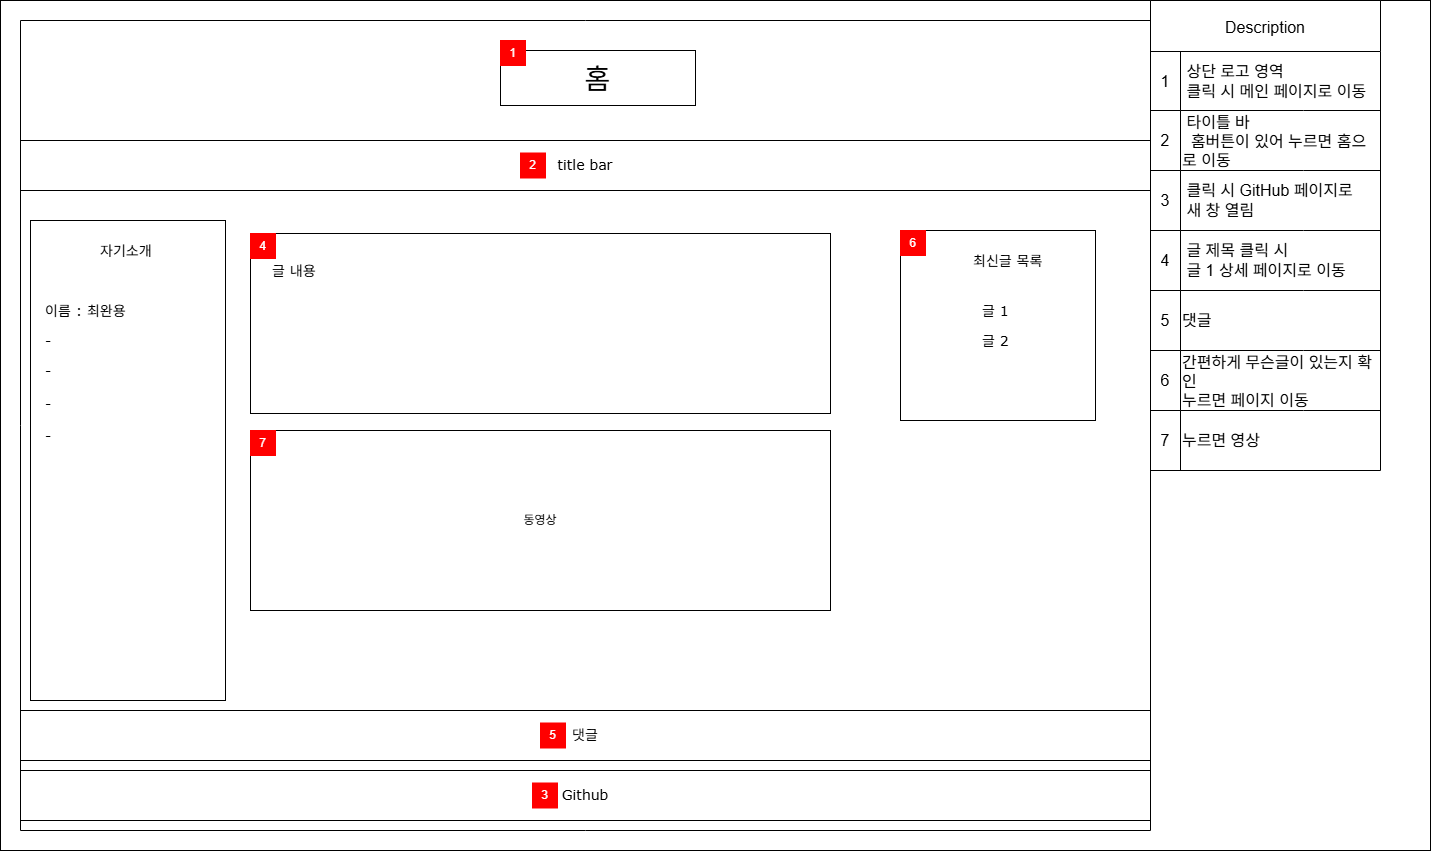

The diagram above was exported from draw.io. Its source (the exported page's mxGraphModel, read from the mxfile embedded in the PNG):
<mxGraphModel dx="1426" dy="743" grid="1" gridSize="10" guides="1" tooltips="1" connect="1" arrows="1" fold="1" page="1" pageScale="1" pageWidth="827" pageHeight="1169" math="0" shadow="0">
  <root>
    <mxCell id="0" />
    <mxCell id="1" parent="0" />
    <mxCell id="4NpV2FDwndaGPeA2fyIo-188" value="" style="rounded=0;whiteSpace=wrap;html=1;" parent="1" vertex="1">
      <mxGeometry x="270" y="90" width="1430" height="850" as="geometry" />
    </mxCell>
    <mxCell id="4NpV2FDwndaGPeA2fyIo-189" value="Description" style="shape=table;startSize=51;container=1;collapsible=0;childLayout=tableLayout;strokeColor=default;fontSize=16;" parent="1" vertex="1">
      <mxGeometry x="1420" y="90" width="230" height="470" as="geometry" />
    </mxCell>
    <mxCell id="4NpV2FDwndaGPeA2fyIo-190" value="" style="shape=tableRow;horizontal=0;startSize=0;swimlaneHead=0;swimlaneBody=0;strokeColor=inherit;top=0;left=0;bottom=0;right=0;collapsible=0;dropTarget=0;fillColor=none;points=[[0,0.5],[1,0.5]];portConstraint=eastwest;fontSize=16;" parent="4NpV2FDwndaGPeA2fyIo-189" vertex="1">
      <mxGeometry y="51" width="230" height="59" as="geometry" />
    </mxCell>
    <mxCell id="4NpV2FDwndaGPeA2fyIo-191" value="1" style="shape=partialRectangle;html=1;whiteSpace=wrap;connectable=0;strokeColor=inherit;overflow=hidden;fillColor=none;top=0;left=0;bottom=0;right=0;pointerEvents=1;fontSize=16;" parent="4NpV2FDwndaGPeA2fyIo-190" vertex="1">
      <mxGeometry width="30" height="59" as="geometry">
        <mxRectangle width="30" height="59" as="alternateBounds" />
      </mxGeometry>
    </mxCell>
    <mxCell id="4NpV2FDwndaGPeA2fyIo-192" value="&amp;nbsp;상단 로고 영역&lt;div&gt;&amp;nbsp;클릭 시 메인 페이지로 이동&lt;/div&gt;" style="shape=partialRectangle;html=1;whiteSpace=wrap;connectable=0;strokeColor=inherit;overflow=hidden;fillColor=none;top=0;left=0;bottom=0;right=0;pointerEvents=1;fontSize=16;rowspan=1;colspan=2;align=left;" parent="4NpV2FDwndaGPeA2fyIo-190" vertex="1">
      <mxGeometry x="30" width="200" height="59" as="geometry">
        <mxRectangle width="123" height="59" as="alternateBounds" />
      </mxGeometry>
    </mxCell>
    <mxCell id="4NpV2FDwndaGPeA2fyIo-194" value="" style="shape=tableRow;horizontal=0;startSize=0;swimlaneHead=0;swimlaneBody=0;strokeColor=inherit;top=0;left=0;bottom=0;right=0;collapsible=0;dropTarget=0;fillColor=none;points=[[0,0.5],[1,0.5]];portConstraint=eastwest;fontSize=16;" parent="4NpV2FDwndaGPeA2fyIo-189" vertex="1">
      <mxGeometry y="110" width="230" height="60" as="geometry" />
    </mxCell>
    <mxCell id="4NpV2FDwndaGPeA2fyIo-195" value="2" style="shape=partialRectangle;html=1;whiteSpace=wrap;connectable=0;strokeColor=inherit;overflow=hidden;fillColor=none;top=0;left=0;bottom=0;right=0;pointerEvents=1;fontSize=16;" parent="4NpV2FDwndaGPeA2fyIo-194" vertex="1">
      <mxGeometry width="30" height="60" as="geometry">
        <mxRectangle width="30" height="60" as="alternateBounds" />
      </mxGeometry>
    </mxCell>
    <mxCell id="4NpV2FDwndaGPeA2fyIo-196" value="&amp;nbsp;타이틀 바&lt;div&gt;&amp;nbsp; 홈버튼이 있어 누르면 홈으&amp;nbsp; 로 이동&lt;/div&gt;" style="shape=partialRectangle;html=1;whiteSpace=wrap;connectable=0;strokeColor=inherit;overflow=hidden;fillColor=none;top=0;left=0;bottom=0;right=0;pointerEvents=1;fontSize=16;rowspan=1;colspan=2;align=left;" parent="4NpV2FDwndaGPeA2fyIo-194" vertex="1">
      <mxGeometry x="30" width="200" height="60" as="geometry">
        <mxRectangle width="123" height="60" as="alternateBounds" />
      </mxGeometry>
    </mxCell>
    <mxCell id="4NpV2FDwndaGPeA2fyIo-198" value="" style="shape=tableRow;horizontal=0;startSize=0;swimlaneHead=0;swimlaneBody=0;strokeColor=inherit;top=0;left=0;bottom=0;right=0;collapsible=0;dropTarget=0;fillColor=none;points=[[0,0.5],[1,0.5]];portConstraint=eastwest;fontSize=16;" parent="4NpV2FDwndaGPeA2fyIo-189" vertex="1">
      <mxGeometry y="170" width="230" height="60" as="geometry" />
    </mxCell>
    <mxCell id="4NpV2FDwndaGPeA2fyIo-199" value="3" style="shape=partialRectangle;html=1;whiteSpace=wrap;connectable=0;strokeColor=inherit;overflow=hidden;fillColor=none;top=0;left=0;bottom=0;right=0;pointerEvents=1;fontSize=16;" parent="4NpV2FDwndaGPeA2fyIo-198" vertex="1">
      <mxGeometry width="30" height="60" as="geometry">
        <mxRectangle width="30" height="60" as="alternateBounds" />
      </mxGeometry>
    </mxCell>
    <mxCell id="4NpV2FDwndaGPeA2fyIo-200" value="&amp;nbsp;클릭 시 GitHub&amp;nbsp;&lt;span style=&quot;background-color: transparent; color: light-dark(rgb(0, 0, 0), rgb(255, 255, 255));&quot;&gt;페이지로&lt;/span&gt;&lt;div&gt;&lt;span style=&quot;background-color: transparent; color: light-dark(rgb(0, 0, 0), rgb(255, 255, 255));&quot;&gt;&amp;nbsp;새 창 열림&lt;/span&gt;&lt;/div&gt;" style="shape=partialRectangle;html=1;whiteSpace=wrap;connectable=0;strokeColor=inherit;overflow=hidden;fillColor=none;top=0;left=0;bottom=0;right=0;pointerEvents=1;fontSize=16;rowspan=1;colspan=2;align=left;" parent="4NpV2FDwndaGPeA2fyIo-198" vertex="1">
      <mxGeometry x="30" width="200" height="60" as="geometry">
        <mxRectangle width="123" height="60" as="alternateBounds" />
      </mxGeometry>
    </mxCell>
    <mxCell id="4NpV2FDwndaGPeA2fyIo-202" value="" style="shape=tableRow;horizontal=0;startSize=0;swimlaneHead=0;swimlaneBody=0;strokeColor=inherit;top=0;left=0;bottom=0;right=0;collapsible=0;dropTarget=0;fillColor=none;points=[[0,0.5],[1,0.5]];portConstraint=eastwest;fontSize=16;" parent="4NpV2FDwndaGPeA2fyIo-189" vertex="1">
      <mxGeometry y="230" width="230" height="60" as="geometry" />
    </mxCell>
    <mxCell id="4NpV2FDwndaGPeA2fyIo-203" value="4" style="shape=partialRectangle;html=1;whiteSpace=wrap;connectable=0;strokeColor=inherit;overflow=hidden;fillColor=none;top=0;left=0;bottom=0;right=0;pointerEvents=1;fontSize=16;" parent="4NpV2FDwndaGPeA2fyIo-202" vertex="1">
      <mxGeometry width="30" height="60" as="geometry">
        <mxRectangle width="30" height="60" as="alternateBounds" />
      </mxGeometry>
    </mxCell>
    <mxCell id="4NpV2FDwndaGPeA2fyIo-204" value="&amp;nbsp;글 제목 클릭 시&lt;div&gt;&amp;nbsp;글 1 상세 페이지로 이동&lt;/div&gt;" style="shape=partialRectangle;html=1;whiteSpace=wrap;connectable=0;strokeColor=inherit;overflow=hidden;fillColor=none;top=0;left=0;bottom=0;right=0;pointerEvents=1;fontSize=16;rowspan=1;colspan=2;align=left;" parent="4NpV2FDwndaGPeA2fyIo-202" vertex="1">
      <mxGeometry x="30" width="200" height="60" as="geometry">
        <mxRectangle width="123" height="60" as="alternateBounds" />
      </mxGeometry>
    </mxCell>
    <mxCell id="4NpV2FDwndaGPeA2fyIo-206" value="" style="shape=tableRow;horizontal=0;startSize=0;swimlaneHead=0;swimlaneBody=0;strokeColor=inherit;top=0;left=0;bottom=0;right=0;collapsible=0;dropTarget=0;fillColor=none;points=[[0,0.5],[1,0.5]];portConstraint=eastwest;fontSize=16;" parent="4NpV2FDwndaGPeA2fyIo-189" vertex="1">
      <mxGeometry y="290" width="230" height="60" as="geometry" />
    </mxCell>
    <mxCell id="4NpV2FDwndaGPeA2fyIo-207" value="5" style="shape=partialRectangle;html=1;whiteSpace=wrap;connectable=0;strokeColor=inherit;overflow=hidden;fillColor=none;top=0;left=0;bottom=0;right=0;pointerEvents=1;fontSize=16;" parent="4NpV2FDwndaGPeA2fyIo-206" vertex="1">
      <mxGeometry width="30" height="60" as="geometry">
        <mxRectangle width="30" height="60" as="alternateBounds" />
      </mxGeometry>
    </mxCell>
    <mxCell id="4NpV2FDwndaGPeA2fyIo-208" value="댓글" style="shape=partialRectangle;html=1;whiteSpace=wrap;connectable=0;strokeColor=inherit;overflow=hidden;fillColor=none;top=0;left=0;bottom=0;right=0;pointerEvents=1;fontSize=16;rowspan=1;colspan=2;align=left;" parent="4NpV2FDwndaGPeA2fyIo-206" vertex="1">
      <mxGeometry x="30" width="200" height="60" as="geometry">
        <mxRectangle width="123" height="60" as="alternateBounds" />
      </mxGeometry>
    </mxCell>
    <mxCell id="4NpV2FDwndaGPeA2fyIo-210" style="shape=tableRow;horizontal=0;startSize=0;swimlaneHead=0;swimlaneBody=0;strokeColor=inherit;top=0;left=0;bottom=0;right=0;collapsible=0;dropTarget=0;fillColor=none;points=[[0,0.5],[1,0.5]];portConstraint=eastwest;fontSize=16;" parent="4NpV2FDwndaGPeA2fyIo-189" vertex="1">
      <mxGeometry y="350" width="230" height="60" as="geometry" />
    </mxCell>
    <mxCell id="4NpV2FDwndaGPeA2fyIo-211" value="6" style="shape=partialRectangle;html=1;whiteSpace=wrap;connectable=0;strokeColor=inherit;overflow=hidden;fillColor=none;top=0;left=0;bottom=0;right=0;pointerEvents=1;fontSize=16;" parent="4NpV2FDwndaGPeA2fyIo-210" vertex="1">
      <mxGeometry width="30" height="60" as="geometry">
        <mxRectangle width="30" height="60" as="alternateBounds" />
      </mxGeometry>
    </mxCell>
    <mxCell id="4NpV2FDwndaGPeA2fyIo-212" value="간편하게 무슨글이 있는지 확인&lt;div&gt;누르면 페이지 이동&lt;/div&gt;" style="shape=partialRectangle;html=1;whiteSpace=wrap;connectable=0;strokeColor=inherit;overflow=hidden;fillColor=none;top=0;left=0;bottom=0;right=0;pointerEvents=1;fontSize=16;align=left;rowspan=1;colspan=2;" parent="4NpV2FDwndaGPeA2fyIo-210" vertex="1">
      <mxGeometry x="30" width="200" height="60" as="geometry">
        <mxRectangle width="123" height="60" as="alternateBounds" />
      </mxGeometry>
    </mxCell>
    <mxCell id="4NpV2FDwndaGPeA2fyIo-214" style="shape=tableRow;horizontal=0;startSize=0;swimlaneHead=0;swimlaneBody=0;strokeColor=inherit;top=0;left=0;bottom=0;right=0;collapsible=0;dropTarget=0;fillColor=none;points=[[0,0.5],[1,0.5]];portConstraint=eastwest;fontSize=16;" parent="4NpV2FDwndaGPeA2fyIo-189" vertex="1">
      <mxGeometry y="410" width="230" height="60" as="geometry" />
    </mxCell>
    <mxCell id="4NpV2FDwndaGPeA2fyIo-215" value="7" style="shape=partialRectangle;html=1;whiteSpace=wrap;connectable=0;strokeColor=inherit;overflow=hidden;fillColor=none;top=0;left=0;bottom=0;right=0;pointerEvents=1;fontSize=16;" parent="4NpV2FDwndaGPeA2fyIo-214" vertex="1">
      <mxGeometry width="30" height="60" as="geometry">
        <mxRectangle width="30" height="60" as="alternateBounds" />
      </mxGeometry>
    </mxCell>
    <mxCell id="4NpV2FDwndaGPeA2fyIo-216" value="누르면 영상&amp;nbsp;" style="shape=partialRectangle;html=1;whiteSpace=wrap;connectable=0;strokeColor=inherit;overflow=hidden;fillColor=none;top=0;left=0;bottom=0;right=0;pointerEvents=1;fontSize=16;align=left;rowspan=1;colspan=2;" parent="4NpV2FDwndaGPeA2fyIo-214" vertex="1">
      <mxGeometry x="30" width="200" height="60" as="geometry">
        <mxRectangle width="123" height="60" as="alternateBounds" />
      </mxGeometry>
    </mxCell>
    <mxCell id="4NpV2FDwndaGPeA2fyIo-218" value="" style="swimlane;startSize=0;fontStyle=0" parent="1" vertex="1">
      <mxGeometry x="290" y="110" width="1130" height="810" as="geometry">
        <mxRectangle x="20" y="20" width="50" height="40" as="alternateBounds" />
      </mxGeometry>
    </mxCell>
    <mxCell id="4NpV2FDwndaGPeA2fyIo-219" value="" style="rounded=0;whiteSpace=wrap;html=1;" parent="4NpV2FDwndaGPeA2fyIo-218" vertex="1">
      <mxGeometry x="230" y="213" width="580" height="180" as="geometry" />
    </mxCell>
    <mxCell id="4NpV2FDwndaGPeA2fyIo-220" value="" style="rounded=0;whiteSpace=wrap;html=1;fontSize=14;fontFamily=Verdana;" parent="4NpV2FDwndaGPeA2fyIo-218" vertex="1">
      <mxGeometry x="10" y="200" width="195" height="480" as="geometry" />
    </mxCell>
    <mxCell id="4NpV2FDwndaGPeA2fyIo-221" value="홈" style="rounded=0;whiteSpace=wrap;html=1;fontFamily=Verdana;fontSize=28;" parent="4NpV2FDwndaGPeA2fyIo-218" vertex="1">
      <mxGeometry x="480" y="30" width="195" height="55" as="geometry" />
    </mxCell>
    <mxCell id="4NpV2FDwndaGPeA2fyIo-222" value="1" style="rounded=0;whiteSpace=wrap;html=1;fillColor=#FF0000;strokeColor=#FF0000;fontColor=#FFFFFF;" parent="4NpV2FDwndaGPeA2fyIo-218" vertex="1">
      <mxGeometry x="480" y="20" width="25" height="25" as="geometry" />
    </mxCell>
    <mxCell id="4NpV2FDwndaGPeA2fyIo-223" value="&lt;font style=&quot;font-size: 14px;&quot;&gt;title bar&lt;/font&gt;" style="rounded=0;whiteSpace=wrap;html=1;fontFamily=Verdana;" parent="4NpV2FDwndaGPeA2fyIo-218" vertex="1">
      <mxGeometry y="120" width="1130" height="50" as="geometry" />
    </mxCell>
    <mxCell id="4NpV2FDwndaGPeA2fyIo-224" value="2" style="rounded=0;whiteSpace=wrap;html=1;fillColor=#FF0000;strokeColor=#FF0000;fontColor=#FFFFFF;" parent="4NpV2FDwndaGPeA2fyIo-218" vertex="1">
      <mxGeometry x="500" y="132.5" width="25" height="25" as="geometry" />
    </mxCell>
    <mxCell id="4NpV2FDwndaGPeA2fyIo-227" value="자기소개" style="text;html=1;points=[];align=left;verticalAlign=top;spacingTop=-4;fontSize=14;fontFamily=Verdana" parent="4NpV2FDwndaGPeA2fyIo-218" vertex="1">
      <mxGeometry x="77.5" y="220" width="60" height="20" as="geometry" />
    </mxCell>
    <mxCell id="4NpV2FDwndaGPeA2fyIo-228" value="이름 : 최완용" style="text;html=1;points=[];align=left;verticalAlign=top;spacingTop=-4;fontSize=14;fontFamily=Verdana" parent="4NpV2FDwndaGPeA2fyIo-218" vertex="1">
      <mxGeometry x="22.5" y="280" width="170" height="20" as="geometry" />
    </mxCell>
    <mxCell id="4NpV2FDwndaGPeA2fyIo-229" value="-" style="text;html=1;points=[];align=left;verticalAlign=top;spacingTop=-4;fontSize=14;fontFamily=Verdana" parent="4NpV2FDwndaGPeA2fyIo-218" vertex="1">
      <mxGeometry x="22.5" y="310" width="170" height="20" as="geometry" />
    </mxCell>
    <mxCell id="4NpV2FDwndaGPeA2fyIo-230" value="-" style="text;html=1;points=[];align=left;verticalAlign=top;spacingTop=-4;fontSize=14;fontFamily=Verdana" parent="4NpV2FDwndaGPeA2fyIo-218" vertex="1">
      <mxGeometry x="22.5" y="340" width="170" height="20" as="geometry" />
    </mxCell>
    <mxCell id="4NpV2FDwndaGPeA2fyIo-231" value="-" style="text;html=1;points=[];align=left;verticalAlign=top;spacingTop=-4;fontSize=14;fontFamily=Verdana" parent="4NpV2FDwndaGPeA2fyIo-218" vertex="1">
      <mxGeometry x="22.5" y="373" width="170" height="20" as="geometry" />
    </mxCell>
    <mxCell id="4NpV2FDwndaGPeA2fyIo-232" value="-" style="text;html=1;points=[];align=left;verticalAlign=top;spacingTop=-4;fontSize=14;fontFamily=Verdana" parent="4NpV2FDwndaGPeA2fyIo-218" vertex="1">
      <mxGeometry x="22.5" y="405" width="170" height="20" as="geometry" />
    </mxCell>
    <mxCell id="4NpV2FDwndaGPeA2fyIo-233" value="글 내용" style="text;html=1;points=[];align=left;verticalAlign=top;spacingTop=-4;fontSize=14;fontFamily=Verdana" parent="4NpV2FDwndaGPeA2fyIo-218" vertex="1">
      <mxGeometry x="250" y="240" width="60" height="20" as="geometry" />
    </mxCell>
    <mxCell id="4NpV2FDwndaGPeA2fyIo-236" value="4" style="rounded=0;whiteSpace=wrap;html=1;fillColor=#FF0000;strokeColor=#FF0000;fontColor=#FFFFFF;" parent="4NpV2FDwndaGPeA2fyIo-218" vertex="1">
      <mxGeometry x="230" y="213" width="25" height="25" as="geometry" />
    </mxCell>
    <mxCell id="4NpV2FDwndaGPeA2fyIo-237" value="동영상" style="rounded=0;whiteSpace=wrap;html=1;" parent="4NpV2FDwndaGPeA2fyIo-218" vertex="1">
      <mxGeometry x="230" y="410" width="580" height="180" as="geometry" />
    </mxCell>
    <mxCell id="4NpV2FDwndaGPeA2fyIo-240" value="7" style="rounded=0;whiteSpace=wrap;html=1;fillColor=#FF0000;strokeColor=#FF0000;fontColor=#FFFFFF;" parent="4NpV2FDwndaGPeA2fyIo-218" vertex="1">
      <mxGeometry x="230" y="410" width="25" height="25" as="geometry" />
    </mxCell>
    <mxCell id="4NpV2FDwndaGPeA2fyIo-242" style="edgeStyle=none;curved=1;rounded=0;orthogonalLoop=1;jettySize=auto;html=1;exitX=0.5;exitY=0;exitDx=0;exitDy=0;fontSize=12;startSize=8;endSize=8;" parent="4NpV2FDwndaGPeA2fyIo-218" edge="1">
      <mxGeometry relative="1" as="geometry">
        <mxPoint x="352.5" y="699.9999999999998" as="sourcePoint" />
        <mxPoint x="352.5" y="699.9999999999998" as="targetPoint" />
      </mxGeometry>
    </mxCell>
    <mxCell id="4NpV2FDwndaGPeA2fyIo-241" value="&lt;span style=&quot;font-size: 14px;&quot;&gt;Github&lt;/span&gt;" style="rounded=0;whiteSpace=wrap;html=1;fontFamily=Verdana;" parent="1" vertex="1">
      <mxGeometry x="290" y="860" width="1130" height="50" as="geometry" />
    </mxCell>
    <mxCell id="4NpV2FDwndaGPeA2fyIo-243" value="3" style="rounded=0;whiteSpace=wrap;html=1;fillColor=#FF0000;strokeColor=#FF0000;fontColor=#FFFFFF;" parent="1" vertex="1">
      <mxGeometry x="802" y="872.5" width="25" height="25" as="geometry" />
    </mxCell>
    <mxCell id="4NpV2FDwndaGPeA2fyIo-245" value="" style="rounded=0;whiteSpace=wrap;html=1;fontSize=14;fontFamily=Verdana;" parent="1" vertex="1">
      <mxGeometry x="1170" y="320" width="195" height="190" as="geometry" />
    </mxCell>
    <mxCell id="4NpV2FDwndaGPeA2fyIo-249" value="최신글 목록" style="text;html=1;points=[];align=left;verticalAlign=top;spacingTop=-4;fontSize=14;fontFamily=Verdana" parent="1" vertex="1">
      <mxGeometry x="1241" y="340" width="60" height="20" as="geometry" />
    </mxCell>
    <mxCell id="4NpV2FDwndaGPeA2fyIo-250" value="글 1" style="text;html=1;points=[];align=left;verticalAlign=top;spacingTop=-4;fontSize=14;fontFamily=Verdana" parent="1" vertex="1">
      <mxGeometry x="1250" y="390" width="60" height="20" as="geometry" />
    </mxCell>
    <mxCell id="4NpV2FDwndaGPeA2fyIo-251" value="글 2" style="text;html=1;points=[];align=left;verticalAlign=top;spacingTop=-4;fontSize=14;fontFamily=Verdana" parent="1" vertex="1">
      <mxGeometry x="1250" y="420" width="60" height="20" as="geometry" />
    </mxCell>
    <mxCell id="4NpV2FDwndaGPeA2fyIo-252" value="6" style="rounded=0;whiteSpace=wrap;html=1;fillColor=#FF0000;strokeColor=#FF0000;fontColor=#FFFFFF;" parent="1" vertex="1">
      <mxGeometry x="1170" y="320" width="25" height="25" as="geometry" />
    </mxCell>
    <mxCell id="B6aX8XBgXW1uHYckRSEA-1" value="&lt;span style=&quot;font-size: 14px;&quot;&gt;댓글&lt;/span&gt;" style="rounded=0;whiteSpace=wrap;html=1;fontFamily=Verdana;" vertex="1" parent="1">
      <mxGeometry x="290" y="800" width="1130" height="50" as="geometry" />
    </mxCell>
    <mxCell id="B6aX8XBgXW1uHYckRSEA-2" value="5" style="rounded=0;whiteSpace=wrap;html=1;fillColor=#FF0000;strokeColor=#FF0000;fontColor=#FFFFFF;" vertex="1" parent="1">
      <mxGeometry x="810" y="812.5" width="25" height="25" as="geometry" />
    </mxCell>
  </root>
</mxGraphModel>